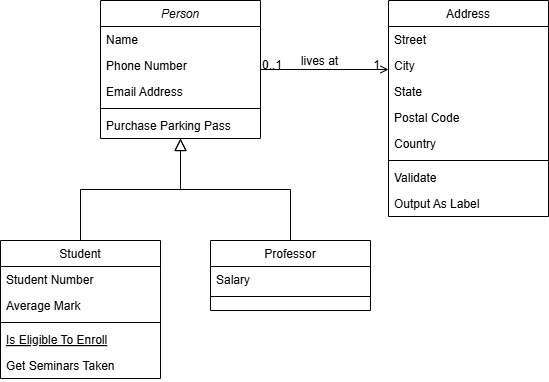

The diagram above was exported from draw.io. Its source (the exported page's mxGraphModel, read from the mxfile embedded in the PNG):
<mxGraphModel dx="1434" dy="738" grid="1" gridSize="10" guides="1" tooltips="1" connect="1" arrows="1" fold="1" page="1" pageScale="1" pageWidth="827" pageHeight="1169" background="#ffffff" math="0" shadow="0">
  <root>
    <mxCell id="WIyWlLk6GJQsqaUBKTNV-0" />
    <mxCell id="WIyWlLk6GJQsqaUBKTNV-1" parent="WIyWlLk6GJQsqaUBKTNV-0" />
    <mxCell id="zkfFHV4jXpPFQw0GAbJ--0" value="Person" style="swimlane;fontStyle=2;align=center;verticalAlign=top;childLayout=stackLayout;horizontal=1;startSize=26;horizontalStack=0;resizeParent=1;resizeLast=0;collapsible=1;marginBottom=0;rounded=0;shadow=0;strokeWidth=1;" parent="WIyWlLk6GJQsqaUBKTNV-1" vertex="1">
      <mxGeometry x="220" y="120" width="160" height="138" as="geometry">
        <mxRectangle x="230" y="140" width="160" height="26" as="alternateBounds" />
      </mxGeometry>
    </mxCell>
    <mxCell id="zkfFHV4jXpPFQw0GAbJ--1" value="Name" style="text;align=left;verticalAlign=top;spacingLeft=4;spacingRight=4;overflow=hidden;rotatable=0;points=[[0,0.5],[1,0.5]];portConstraint=eastwest;" parent="zkfFHV4jXpPFQw0GAbJ--0" vertex="1">
      <mxGeometry y="26" width="160" height="26" as="geometry" />
    </mxCell>
    <mxCell id="zkfFHV4jXpPFQw0GAbJ--2" value="Phone Number" style="text;align=left;verticalAlign=top;spacingLeft=4;spacingRight=4;overflow=hidden;rotatable=0;points=[[0,0.5],[1,0.5]];portConstraint=eastwest;rounded=0;shadow=0;html=0;" parent="zkfFHV4jXpPFQw0GAbJ--0" vertex="1">
      <mxGeometry y="52" width="160" height="26" as="geometry" />
    </mxCell>
    <mxCell id="zkfFHV4jXpPFQw0GAbJ--3" value="Email Address" style="text;align=left;verticalAlign=top;spacingLeft=4;spacingRight=4;overflow=hidden;rotatable=0;points=[[0,0.5],[1,0.5]];portConstraint=eastwest;rounded=0;shadow=0;html=0;" parent="zkfFHV4jXpPFQw0GAbJ--0" vertex="1">
      <mxGeometry y="78" width="160" height="26" as="geometry" />
    </mxCell>
    <mxCell id="zkfFHV4jXpPFQw0GAbJ--4" value="" style="line;html=1;strokeWidth=1;align=left;verticalAlign=middle;spacingTop=-1;spacingLeft=3;spacingRight=3;rotatable=0;labelPosition=right;points=[];portConstraint=eastwest;" parent="zkfFHV4jXpPFQw0GAbJ--0" vertex="1">
      <mxGeometry y="104" width="160" height="8" as="geometry" />
    </mxCell>
    <mxCell id="zkfFHV4jXpPFQw0GAbJ--5" value="Purchase Parking Pass" style="text;align=left;verticalAlign=top;spacingLeft=4;spacingRight=4;overflow=hidden;rotatable=0;points=[[0,0.5],[1,0.5]];portConstraint=eastwest;" parent="zkfFHV4jXpPFQw0GAbJ--0" vertex="1">
      <mxGeometry y="112" width="160" height="26" as="geometry" />
    </mxCell>
    <mxCell id="zkfFHV4jXpPFQw0GAbJ--6" value="Student" style="swimlane;fontStyle=0;align=center;verticalAlign=top;childLayout=stackLayout;horizontal=1;startSize=26;horizontalStack=0;resizeParent=1;resizeLast=0;collapsible=1;marginBottom=0;rounded=0;shadow=0;strokeWidth=1;" parent="WIyWlLk6GJQsqaUBKTNV-1" vertex="1">
      <mxGeometry x="120" y="360" width="160" height="138" as="geometry">
        <mxRectangle x="130" y="380" width="160" height="26" as="alternateBounds" />
      </mxGeometry>
    </mxCell>
    <mxCell id="zkfFHV4jXpPFQw0GAbJ--7" value="Student Number" style="text;align=left;verticalAlign=top;spacingLeft=4;spacingRight=4;overflow=hidden;rotatable=0;points=[[0,0.5],[1,0.5]];portConstraint=eastwest;" parent="zkfFHV4jXpPFQw0GAbJ--6" vertex="1">
      <mxGeometry y="26" width="160" height="26" as="geometry" />
    </mxCell>
    <mxCell id="zkfFHV4jXpPFQw0GAbJ--8" value="Average Mark" style="text;align=left;verticalAlign=top;spacingLeft=4;spacingRight=4;overflow=hidden;rotatable=0;points=[[0,0.5],[1,0.5]];portConstraint=eastwest;rounded=0;shadow=0;html=0;" parent="zkfFHV4jXpPFQw0GAbJ--6" vertex="1">
      <mxGeometry y="52" width="160" height="26" as="geometry" />
    </mxCell>
    <mxCell id="zkfFHV4jXpPFQw0GAbJ--9" value="" style="line;html=1;strokeWidth=1;align=left;verticalAlign=middle;spacingTop=-1;spacingLeft=3;spacingRight=3;rotatable=0;labelPosition=right;points=[];portConstraint=eastwest;" parent="zkfFHV4jXpPFQw0GAbJ--6" vertex="1">
      <mxGeometry y="78" width="160" height="8" as="geometry" />
    </mxCell>
    <mxCell id="zkfFHV4jXpPFQw0GAbJ--10" value="Is Eligible To Enroll" style="text;align=left;verticalAlign=top;spacingLeft=4;spacingRight=4;overflow=hidden;rotatable=0;points=[[0,0.5],[1,0.5]];portConstraint=eastwest;fontStyle=4" parent="zkfFHV4jXpPFQw0GAbJ--6" vertex="1">
      <mxGeometry y="86" width="160" height="26" as="geometry" />
    </mxCell>
    <mxCell id="zkfFHV4jXpPFQw0GAbJ--11" value="Get Seminars Taken" style="text;align=left;verticalAlign=top;spacingLeft=4;spacingRight=4;overflow=hidden;rotatable=0;points=[[0,0.5],[1,0.5]];portConstraint=eastwest;" parent="zkfFHV4jXpPFQw0GAbJ--6" vertex="1">
      <mxGeometry y="112" width="160" height="26" as="geometry" />
    </mxCell>
    <mxCell id="zkfFHV4jXpPFQw0GAbJ--12" value="" style="endArrow=block;endSize=10;endFill=0;shadow=0;strokeWidth=1;rounded=0;curved=0;edgeStyle=elbowEdgeStyle;elbow=vertical;" parent="WIyWlLk6GJQsqaUBKTNV-1" source="zkfFHV4jXpPFQw0GAbJ--6" target="zkfFHV4jXpPFQw0GAbJ--0" edge="1">
      <mxGeometry width="160" relative="1" as="geometry">
        <mxPoint x="200" y="203" as="sourcePoint" />
        <mxPoint x="200" y="203" as="targetPoint" />
      </mxGeometry>
    </mxCell>
    <mxCell id="zkfFHV4jXpPFQw0GAbJ--13" value="Professor" style="swimlane;fontStyle=0;align=center;verticalAlign=top;childLayout=stackLayout;horizontal=1;startSize=26;horizontalStack=0;resizeParent=1;resizeLast=0;collapsible=1;marginBottom=0;rounded=0;shadow=0;strokeWidth=1;" parent="WIyWlLk6GJQsqaUBKTNV-1" vertex="1">
      <mxGeometry x="330" y="360" width="160" height="70" as="geometry">
        <mxRectangle x="340" y="380" width="170" height="26" as="alternateBounds" />
      </mxGeometry>
    </mxCell>
    <mxCell id="zkfFHV4jXpPFQw0GAbJ--14" value="Salary" style="text;align=left;verticalAlign=top;spacingLeft=4;spacingRight=4;overflow=hidden;rotatable=0;points=[[0,0.5],[1,0.5]];portConstraint=eastwest;" parent="zkfFHV4jXpPFQw0GAbJ--13" vertex="1">
      <mxGeometry y="26" width="160" height="26" as="geometry" />
    </mxCell>
    <mxCell id="zkfFHV4jXpPFQw0GAbJ--15" value="" style="line;html=1;strokeWidth=1;align=left;verticalAlign=middle;spacingTop=-1;spacingLeft=3;spacingRight=3;rotatable=0;labelPosition=right;points=[];portConstraint=eastwest;" parent="zkfFHV4jXpPFQw0GAbJ--13" vertex="1">
      <mxGeometry y="52" width="160" height="8" as="geometry" />
    </mxCell>
    <mxCell id="zkfFHV4jXpPFQw0GAbJ--16" value="" style="endArrow=block;endSize=10;endFill=0;shadow=0;strokeWidth=1;rounded=0;curved=0;edgeStyle=elbowEdgeStyle;elbow=vertical;" parent="WIyWlLk6GJQsqaUBKTNV-1" source="zkfFHV4jXpPFQw0GAbJ--13" target="zkfFHV4jXpPFQw0GAbJ--0" edge="1">
      <mxGeometry width="160" relative="1" as="geometry">
        <mxPoint x="210" y="373" as="sourcePoint" />
        <mxPoint x="310" y="271" as="targetPoint" />
      </mxGeometry>
    </mxCell>
    <mxCell id="zkfFHV4jXpPFQw0GAbJ--17" value="Address" style="swimlane;fontStyle=0;align=center;verticalAlign=top;childLayout=stackLayout;horizontal=1;startSize=26;horizontalStack=0;resizeParent=1;resizeLast=0;collapsible=1;marginBottom=0;rounded=0;shadow=0;strokeWidth=1;" parent="WIyWlLk6GJQsqaUBKTNV-1" vertex="1">
      <mxGeometry x="508" y="120" width="160" height="216" as="geometry">
        <mxRectangle x="550" y="140" width="160" height="26" as="alternateBounds" />
      </mxGeometry>
    </mxCell>
    <mxCell id="zkfFHV4jXpPFQw0GAbJ--18" value="Street" style="text;align=left;verticalAlign=top;spacingLeft=4;spacingRight=4;overflow=hidden;rotatable=0;points=[[0,0.5],[1,0.5]];portConstraint=eastwest;" parent="zkfFHV4jXpPFQw0GAbJ--17" vertex="1">
      <mxGeometry y="26" width="160" height="26" as="geometry" />
    </mxCell>
    <mxCell id="zkfFHV4jXpPFQw0GAbJ--19" value="City" style="text;align=left;verticalAlign=top;spacingLeft=4;spacingRight=4;overflow=hidden;rotatable=0;points=[[0,0.5],[1,0.5]];portConstraint=eastwest;rounded=0;shadow=0;html=0;" parent="zkfFHV4jXpPFQw0GAbJ--17" vertex="1">
      <mxGeometry y="52" width="160" height="26" as="geometry" />
    </mxCell>
    <mxCell id="zkfFHV4jXpPFQw0GAbJ--20" value="State" style="text;align=left;verticalAlign=top;spacingLeft=4;spacingRight=4;overflow=hidden;rotatable=0;points=[[0,0.5],[1,0.5]];portConstraint=eastwest;rounded=0;shadow=0;html=0;" parent="zkfFHV4jXpPFQw0GAbJ--17" vertex="1">
      <mxGeometry y="78" width="160" height="26" as="geometry" />
    </mxCell>
    <mxCell id="zkfFHV4jXpPFQw0GAbJ--21" value="Postal Code" style="text;align=left;verticalAlign=top;spacingLeft=4;spacingRight=4;overflow=hidden;rotatable=0;points=[[0,0.5],[1,0.5]];portConstraint=eastwest;rounded=0;shadow=0;html=0;" parent="zkfFHV4jXpPFQw0GAbJ--17" vertex="1">
      <mxGeometry y="104" width="160" height="26" as="geometry" />
    </mxCell>
    <mxCell id="zkfFHV4jXpPFQw0GAbJ--22" value="Country" style="text;align=left;verticalAlign=top;spacingLeft=4;spacingRight=4;overflow=hidden;rotatable=0;points=[[0,0.5],[1,0.5]];portConstraint=eastwest;rounded=0;shadow=0;html=0;" parent="zkfFHV4jXpPFQw0GAbJ--17" vertex="1">
      <mxGeometry y="130" width="160" height="26" as="geometry" />
    </mxCell>
    <mxCell id="zkfFHV4jXpPFQw0GAbJ--23" value="" style="line;html=1;strokeWidth=1;align=left;verticalAlign=middle;spacingTop=-1;spacingLeft=3;spacingRight=3;rotatable=0;labelPosition=right;points=[];portConstraint=eastwest;" parent="zkfFHV4jXpPFQw0GAbJ--17" vertex="1">
      <mxGeometry y="156" width="160" height="8" as="geometry" />
    </mxCell>
    <mxCell id="zkfFHV4jXpPFQw0GAbJ--24" value="Validate" style="text;align=left;verticalAlign=top;spacingLeft=4;spacingRight=4;overflow=hidden;rotatable=0;points=[[0,0.5],[1,0.5]];portConstraint=eastwest;" parent="zkfFHV4jXpPFQw0GAbJ--17" vertex="1">
      <mxGeometry y="164" width="160" height="26" as="geometry" />
    </mxCell>
    <mxCell id="zkfFHV4jXpPFQw0GAbJ--25" value="Output As Label" style="text;align=left;verticalAlign=top;spacingLeft=4;spacingRight=4;overflow=hidden;rotatable=0;points=[[0,0.5],[1,0.5]];portConstraint=eastwest;" parent="zkfFHV4jXpPFQw0GAbJ--17" vertex="1">
      <mxGeometry y="190" width="160" height="26" as="geometry" />
    </mxCell>
    <mxCell id="zkfFHV4jXpPFQw0GAbJ--26" value="" style="endArrow=open;shadow=0;strokeWidth=1;rounded=0;curved=0;endFill=1;edgeStyle=elbowEdgeStyle;elbow=vertical;" parent="WIyWlLk6GJQsqaUBKTNV-1" source="zkfFHV4jXpPFQw0GAbJ--0" target="zkfFHV4jXpPFQw0GAbJ--17" edge="1">
      <mxGeometry x="0.5" y="41" relative="1" as="geometry">
        <mxPoint x="380" y="192" as="sourcePoint" />
        <mxPoint x="540" y="192" as="targetPoint" />
        <mxPoint x="-40" y="32" as="offset" />
      </mxGeometry>
    </mxCell>
    <mxCell id="zkfFHV4jXpPFQw0GAbJ--27" value="0..1" style="resizable=0;align=left;verticalAlign=bottom;labelBackgroundColor=none;fontSize=12;" parent="zkfFHV4jXpPFQw0GAbJ--26" connectable="0" vertex="1">
      <mxGeometry x="-1" relative="1" as="geometry">
        <mxPoint y="4" as="offset" />
      </mxGeometry>
    </mxCell>
    <mxCell id="zkfFHV4jXpPFQw0GAbJ--28" value="1" style="resizable=0;align=right;verticalAlign=bottom;labelBackgroundColor=none;fontSize=12;" parent="zkfFHV4jXpPFQw0GAbJ--26" connectable="0" vertex="1">
      <mxGeometry x="1" relative="1" as="geometry">
        <mxPoint x="-7" y="4" as="offset" />
      </mxGeometry>
    </mxCell>
    <mxCell id="zkfFHV4jXpPFQw0GAbJ--29" value="lives at" style="text;html=1;resizable=0;points=[];;align=center;verticalAlign=middle;labelBackgroundColor=none;rounded=0;shadow=0;strokeWidth=1;fontSize=12;" parent="zkfFHV4jXpPFQw0GAbJ--26" vertex="1" connectable="0">
      <mxGeometry x="0.5" y="49" relative="1" as="geometry">
        <mxPoint x="-38" y="40" as="offset" />
      </mxGeometry>
    </mxCell>
  </root>
</mxGraphModel>